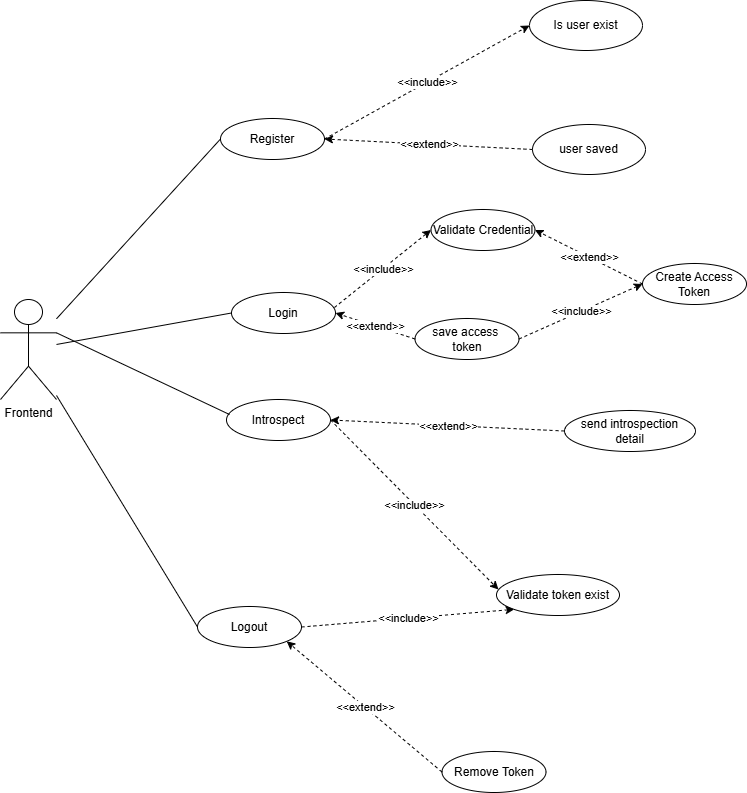

The diagram above was exported from draw.io. Its source (the exported page's mxGraphModel, read from the mxfile embedded in the PNG):
<mxGraphModel dx="1246" dy="736" grid="0" gridSize="10" guides="1" tooltips="1" connect="1" arrows="1" fold="1" page="1" pageScale="1" pageWidth="850" pageHeight="1100" background="#ffffff" math="0" shadow="0">
  <root>
    <mxCell id="0" />
    <mxCell id="1" parent="0" />
    <mxCell id="ChP2F1dAZ8TaJAc1QDbL-5" value="Register" style="ellipse;whiteSpace=wrap;html=1;" vertex="1" parent="1">
      <mxGeometry x="295" y="181" width="104" height="41" as="geometry" />
    </mxCell>
    <mxCell id="ChP2F1dAZ8TaJAc1QDbL-8" value="Is user exist" style="ellipse;whiteSpace=wrap;html=1;" vertex="1" parent="1">
      <mxGeometry x="604" y="63" width="113" height="50" as="geometry" />
    </mxCell>
    <mxCell id="ChP2F1dAZ8TaJAc1QDbL-9" value="Frontend" style="shape=umlActor;verticalLabelPosition=bottom;verticalAlign=top;html=1;" vertex="1" parent="1">
      <mxGeometry x="75" y="362" width="56" height="100" as="geometry" />
    </mxCell>
    <mxCell id="ChP2F1dAZ8TaJAc1QDbL-12" value="" style="endArrow=none;html=1;rounded=0;entryX=0;entryY=0.5;entryDx=0;entryDy=0;" edge="1" parent="1" source="ChP2F1dAZ8TaJAc1QDbL-9" target="ChP2F1dAZ8TaJAc1QDbL-5">
      <mxGeometry width="50" height="50" relative="1" as="geometry">
        <mxPoint x="234" y="294" as="sourcePoint" />
        <mxPoint x="449" y="210" as="targetPoint" />
      </mxGeometry>
    </mxCell>
    <mxCell id="ChP2F1dAZ8TaJAc1QDbL-14" value="user saved" style="ellipse;whiteSpace=wrap;html=1;" vertex="1" parent="1">
      <mxGeometry x="607" y="187" width="113" height="50" as="geometry" />
    </mxCell>
    <mxCell id="ChP2F1dAZ8TaJAc1QDbL-16" value="Login" style="ellipse;whiteSpace=wrap;html=1;" vertex="1" parent="1">
      <mxGeometry x="306" y="355" width="104" height="41" as="geometry" />
    </mxCell>
    <mxCell id="ChP2F1dAZ8TaJAc1QDbL-17" value="" style="endArrow=classic;html=1;rounded=0;dashed=1;exitX=1;exitY=0.5;exitDx=0;exitDy=0;entryX=0;entryY=0.5;entryDx=0;entryDy=0;" edge="1" parent="1" source="ChP2F1dAZ8TaJAc1QDbL-5" target="ChP2F1dAZ8TaJAc1QDbL-8">
      <mxGeometry relative="1" as="geometry">
        <mxPoint x="374" y="235" as="sourcePoint" />
        <mxPoint x="474" y="235" as="targetPoint" />
      </mxGeometry>
    </mxCell>
    <mxCell id="ChP2F1dAZ8TaJAc1QDbL-18" value="&amp;lt;&amp;lt;include&amp;gt;&amp;gt;" style="edgeLabel;resizable=0;html=1;;align=center;verticalAlign=middle;" connectable="0" vertex="1" parent="ChP2F1dAZ8TaJAc1QDbL-17">
      <mxGeometry relative="1" as="geometry" />
    </mxCell>
    <mxCell id="ChP2F1dAZ8TaJAc1QDbL-19" value="" style="endArrow=classic;html=1;rounded=0;dashed=1;entryX=1;entryY=0.5;entryDx=0;entryDy=0;exitX=0;exitY=0.5;exitDx=0;exitDy=0;" edge="1" parent="1" source="ChP2F1dAZ8TaJAc1QDbL-14" target="ChP2F1dAZ8TaJAc1QDbL-5">
      <mxGeometry relative="1" as="geometry">
        <mxPoint x="500" y="103" as="sourcePoint" />
        <mxPoint x="495" y="48" as="targetPoint" />
      </mxGeometry>
    </mxCell>
    <mxCell id="ChP2F1dAZ8TaJAc1QDbL-20" value="&amp;lt;&amp;lt;extend&amp;gt;&amp;gt;" style="edgeLabel;resizable=0;html=1;;align=center;verticalAlign=middle;" connectable="0" vertex="1" parent="ChP2F1dAZ8TaJAc1QDbL-19">
      <mxGeometry relative="1" as="geometry" />
    </mxCell>
    <mxCell id="ChP2F1dAZ8TaJAc1QDbL-23" value="Validate Credential" style="ellipse;whiteSpace=wrap;html=1;" vertex="1" parent="1">
      <mxGeometry x="505.5" y="272" width="104" height="41" as="geometry" />
    </mxCell>
    <mxCell id="ChP2F1dAZ8TaJAc1QDbL-25" value="" style="endArrow=classic;html=1;rounded=0;dashed=1;entryX=1;entryY=0.5;entryDx=0;entryDy=0;exitX=0;exitY=0.5;exitDx=0;exitDy=0;" edge="1" parent="1" source="ChP2F1dAZ8TaJAc1QDbL-27" target="ChP2F1dAZ8TaJAc1QDbL-23">
      <mxGeometry relative="1" as="geometry">
        <mxPoint x="513" y="228" as="sourcePoint" />
        <mxPoint x="412" y="228" as="targetPoint" />
      </mxGeometry>
    </mxCell>
    <mxCell id="ChP2F1dAZ8TaJAc1QDbL-26" value="&amp;lt;&amp;lt;extend&amp;gt;&amp;gt;" style="edgeLabel;resizable=0;html=1;;align=center;verticalAlign=middle;" connectable="0" vertex="1" parent="ChP2F1dAZ8TaJAc1QDbL-25">
      <mxGeometry relative="1" as="geometry" />
    </mxCell>
    <mxCell id="ChP2F1dAZ8TaJAc1QDbL-27" value="Create Access&lt;div&gt;Token&lt;/div&gt;" style="ellipse;whiteSpace=wrap;html=1;" vertex="1" parent="1">
      <mxGeometry x="717" y="326" width="104" height="41" as="geometry" />
    </mxCell>
    <mxCell id="ChP2F1dAZ8TaJAc1QDbL-28" value="" style="endArrow=classic;html=1;rounded=0;dashed=1;exitX=0.99;exitY=0.366;exitDx=0;exitDy=0;entryX=0;entryY=0.5;entryDx=0;entryDy=0;exitPerimeter=0;" edge="1" parent="1" source="ChP2F1dAZ8TaJAc1QDbL-16" target="ChP2F1dAZ8TaJAc1QDbL-23">
      <mxGeometry relative="1" as="geometry">
        <mxPoint x="399" y="183" as="sourcePoint" />
        <mxPoint x="485" y="118" as="targetPoint" />
      </mxGeometry>
    </mxCell>
    <mxCell id="ChP2F1dAZ8TaJAc1QDbL-29" value="&amp;lt;&amp;lt;include&amp;gt;&amp;gt;" style="edgeLabel;resizable=0;html=1;;align=center;verticalAlign=middle;" connectable="0" vertex="1" parent="ChP2F1dAZ8TaJAc1QDbL-28">
      <mxGeometry relative="1" as="geometry" />
    </mxCell>
    <mxCell id="ChP2F1dAZ8TaJAc1QDbL-30" value="" style="endArrow=none;html=1;rounded=0;entryX=0;entryY=0.5;entryDx=0;entryDy=0;" edge="1" parent="1" source="ChP2F1dAZ8TaJAc1QDbL-9" target="ChP2F1dAZ8TaJAc1QDbL-16">
      <mxGeometry width="50" height="50" relative="1" as="geometry">
        <mxPoint x="210" y="380" as="sourcePoint" />
        <mxPoint x="305" y="113" as="targetPoint" />
      </mxGeometry>
    </mxCell>
    <mxCell id="ChP2F1dAZ8TaJAc1QDbL-31" value="Introspect" style="ellipse;whiteSpace=wrap;html=1;" vertex="1" parent="1">
      <mxGeometry x="301" y="462" width="104" height="41" as="geometry" />
    </mxCell>
    <mxCell id="ChP2F1dAZ8TaJAc1QDbL-32" value="Validate token exist" style="ellipse;whiteSpace=wrap;html=1;" vertex="1" parent="1">
      <mxGeometry x="571" y="637" width="123" height="41" as="geometry" />
    </mxCell>
    <mxCell id="ChP2F1dAZ8TaJAc1QDbL-33" value="" style="endArrow=classic;html=1;rounded=0;dashed=1;exitX=1;exitY=0.5;exitDx=0;exitDy=0;entryX=0.016;entryY=0.366;entryDx=0;entryDy=0;entryPerimeter=0;" edge="1" parent="1" source="ChP2F1dAZ8TaJAc1QDbL-31" target="ChP2F1dAZ8TaJAc1QDbL-32">
      <mxGeometry relative="1" as="geometry">
        <mxPoint x="399" y="273" as="sourcePoint" />
        <mxPoint x="539" y="261" as="targetPoint" />
      </mxGeometry>
    </mxCell>
    <mxCell id="ChP2F1dAZ8TaJAc1QDbL-34" value="&amp;lt;&amp;lt;include&amp;gt;&amp;gt;" style="edgeLabel;resizable=0;html=1;;align=center;verticalAlign=middle;" connectable="0" vertex="1" parent="ChP2F1dAZ8TaJAc1QDbL-33">
      <mxGeometry relative="1" as="geometry" />
    </mxCell>
    <mxCell id="ChP2F1dAZ8TaJAc1QDbL-35" value="send introspection&lt;div&gt;detail&lt;/div&gt;" style="ellipse;whiteSpace=wrap;html=1;" vertex="1" parent="1">
      <mxGeometry x="639" y="473" width="131" height="41" as="geometry" />
    </mxCell>
    <mxCell id="ChP2F1dAZ8TaJAc1QDbL-36" value="" style="endArrow=classic;html=1;rounded=0;dashed=1;exitX=0;exitY=0.5;exitDx=0;exitDy=0;entryX=1;entryY=0.5;entryDx=0;entryDy=0;" edge="1" parent="1" source="ChP2F1dAZ8TaJAc1QDbL-35" target="ChP2F1dAZ8TaJAc1QDbL-31">
      <mxGeometry relative="1" as="geometry">
        <mxPoint x="501" y="292" as="sourcePoint" />
        <mxPoint x="399" y="277" as="targetPoint" />
      </mxGeometry>
    </mxCell>
    <mxCell id="ChP2F1dAZ8TaJAc1QDbL-37" value="&amp;lt;&amp;lt;extend&amp;gt;&amp;gt;" style="edgeLabel;resizable=0;html=1;;align=center;verticalAlign=middle;" connectable="0" vertex="1" parent="ChP2F1dAZ8TaJAc1QDbL-36">
      <mxGeometry relative="1" as="geometry" />
    </mxCell>
    <mxCell id="ChP2F1dAZ8TaJAc1QDbL-38" value="" style="endArrow=none;html=1;rounded=0;entryX=0.029;entryY=0.366;entryDx=0;entryDy=0;entryPerimeter=0;exitX=1;exitY=0.3333333333333333;exitDx=0;exitDy=0;exitPerimeter=0;" edge="1" parent="1" source="ChP2F1dAZ8TaJAc1QDbL-9" target="ChP2F1dAZ8TaJAc1QDbL-31">
      <mxGeometry width="50" height="50" relative="1" as="geometry">
        <mxPoint x="112" y="167" as="sourcePoint" />
        <mxPoint x="293" y="267" as="targetPoint" />
      </mxGeometry>
    </mxCell>
    <mxCell id="ChP2F1dAZ8TaJAc1QDbL-39" value="Logout" style="ellipse;whiteSpace=wrap;html=1;" vertex="1" parent="1">
      <mxGeometry x="272" y="669" width="104" height="41" as="geometry" />
    </mxCell>
    <mxCell id="ChP2F1dAZ8TaJAc1QDbL-40" value="" style="endArrow=classic;html=1;rounded=0;dashed=1;exitX=1;exitY=0.5;exitDx=0;exitDy=0;entryX=0;entryY=1;entryDx=0;entryDy=0;" edge="1" parent="1" source="ChP2F1dAZ8TaJAc1QDbL-39" target="ChP2F1dAZ8TaJAc1QDbL-32">
      <mxGeometry relative="1" as="geometry">
        <mxPoint x="409" y="283" as="sourcePoint" />
        <mxPoint x="497" y="372" as="targetPoint" />
      </mxGeometry>
    </mxCell>
    <mxCell id="ChP2F1dAZ8TaJAc1QDbL-41" value="&amp;lt;&amp;lt;include&amp;gt;&amp;gt;" style="edgeLabel;resizable=0;html=1;;align=center;verticalAlign=middle;" connectable="0" vertex="1" parent="ChP2F1dAZ8TaJAc1QDbL-40">
      <mxGeometry relative="1" as="geometry" />
    </mxCell>
    <mxCell id="ChP2F1dAZ8TaJAc1QDbL-42" value="Remove Token" style="ellipse;whiteSpace=wrap;html=1;" vertex="1" parent="1">
      <mxGeometry x="516.5" y="814" width="104" height="41" as="geometry" />
    </mxCell>
    <mxCell id="ChP2F1dAZ8TaJAc1QDbL-43" value="" style="endArrow=classic;html=1;rounded=0;dashed=1;exitX=0;exitY=0.5;exitDx=0;exitDy=0;entryX=1;entryY=1;entryDx=0;entryDy=0;" edge="1" parent="1" source="ChP2F1dAZ8TaJAc1QDbL-42" target="ChP2F1dAZ8TaJAc1QDbL-39">
      <mxGeometry relative="1" as="geometry">
        <mxPoint x="482" y="447" as="sourcePoint" />
        <mxPoint x="380" y="432" as="targetPoint" />
      </mxGeometry>
    </mxCell>
    <mxCell id="ChP2F1dAZ8TaJAc1QDbL-44" value="&amp;lt;&amp;lt;extend&amp;gt;&amp;gt;" style="edgeLabel;resizable=0;html=1;;align=center;verticalAlign=middle;" connectable="0" vertex="1" parent="ChP2F1dAZ8TaJAc1QDbL-43">
      <mxGeometry relative="1" as="geometry" />
    </mxCell>
    <mxCell id="ChP2F1dAZ8TaJAc1QDbL-45" value="" style="endArrow=none;html=1;rounded=0;entryX=0;entryY=0.5;entryDx=0;entryDy=0;" edge="1" parent="1" source="ChP2F1dAZ8TaJAc1QDbL-9" target="ChP2F1dAZ8TaJAc1QDbL-39">
      <mxGeometry width="50" height="50" relative="1" as="geometry">
        <mxPoint x="109" y="168" as="sourcePoint" />
        <mxPoint x="295" y="366" as="targetPoint" />
      </mxGeometry>
    </mxCell>
    <mxCell id="ChP2F1dAZ8TaJAc1QDbL-46" value="save access&amp;nbsp;&lt;div&gt;token&lt;/div&gt;" style="ellipse;whiteSpace=wrap;html=1;" vertex="1" parent="1">
      <mxGeometry x="489.5" y="381" width="104" height="41" as="geometry" />
    </mxCell>
    <mxCell id="ChP2F1dAZ8TaJAc1QDbL-47" value="" style="endArrow=classic;html=1;rounded=0;dashed=1;exitX=1;exitY=0.5;exitDx=0;exitDy=0;entryX=0;entryY=0.5;entryDx=0;entryDy=0;" edge="1" parent="1" source="ChP2F1dAZ8TaJAc1QDbL-46" target="ChP2F1dAZ8TaJAc1QDbL-27">
      <mxGeometry relative="1" as="geometry">
        <mxPoint x="408" y="187" as="sourcePoint" />
        <mxPoint x="516" y="180" as="targetPoint" />
      </mxGeometry>
    </mxCell>
    <mxCell id="ChP2F1dAZ8TaJAc1QDbL-48" value="&amp;lt;&amp;lt;include&amp;gt;&amp;gt;" style="edgeLabel;resizable=0;html=1;;align=center;verticalAlign=middle;" connectable="0" vertex="1" parent="ChP2F1dAZ8TaJAc1QDbL-47">
      <mxGeometry relative="1" as="geometry" />
    </mxCell>
    <mxCell id="ChP2F1dAZ8TaJAc1QDbL-49" value="" style="endArrow=classic;html=1;rounded=0;dashed=1;entryX=1;entryY=0.5;entryDx=0;entryDy=0;exitX=0;exitY=0.5;exitDx=0;exitDy=0;" edge="1" parent="1" source="ChP2F1dAZ8TaJAc1QDbL-46" target="ChP2F1dAZ8TaJAc1QDbL-16">
      <mxGeometry relative="1" as="geometry">
        <mxPoint x="503" y="207" as="sourcePoint" />
        <mxPoint x="396" y="190" as="targetPoint" />
      </mxGeometry>
    </mxCell>
    <mxCell id="ChP2F1dAZ8TaJAc1QDbL-50" value="&amp;lt;&amp;lt;extend&amp;gt;&amp;gt;" style="edgeLabel;resizable=0;html=1;;align=center;verticalAlign=middle;" connectable="0" vertex="1" parent="ChP2F1dAZ8TaJAc1QDbL-49">
      <mxGeometry relative="1" as="geometry" />
    </mxCell>
  </root>
</mxGraphModel>